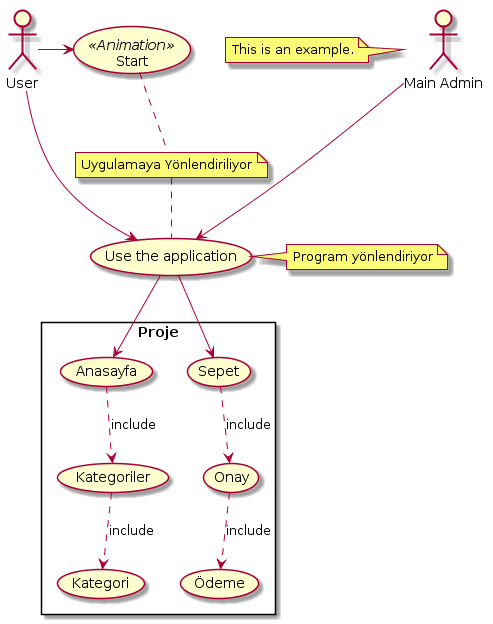

The diagram above was rendered by PlantUML. Its source (embedded in the PNG):
@startuml
skinparam packageStyle rectangle
:Main Admin: as Admin
(Use the application) as (Use)
(Start) <<Animation>>

User -> (Start)
User -> (Use)

Admin ---> (Use)

note left of Admin : This is an example.

note right of (Use)
  Program yönlendiriyor
end note

note "Uygulamaya Yönlendiriliyor" as N2
(Start) .. N2
N2 .. (Use)

rectangle Proje {


  (Anasayfa) .down->(Kategoriler) : include
  (Kategoriler) .down-> (Kategori) : include


  (Use)  -->(Anasayfa)
  (Use)  --> (Sepet)

  (Onay) .down-> (Ödeme) : include

  (Sepet) .down-> (Onay) : include
 
}
@enduml